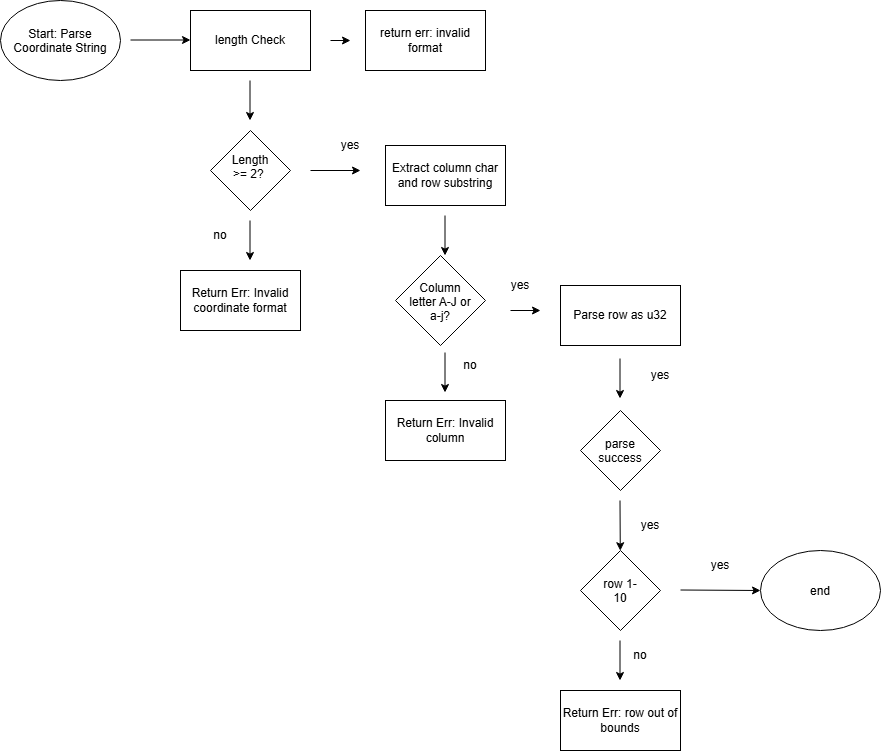

The diagram above was exported from draw.io. Its source (the exported page's mxGraphModel, read from the mxfile embedded in the PNG):
<mxGraphModel dx="1704" dy="936" grid="1" gridSize="10" guides="1" tooltips="1" connect="1" arrows="1" fold="1" page="1" pageScale="1" pageWidth="850" pageHeight="1100" math="0" shadow="0">
  <root>
    <mxCell id="0" />
    <mxCell id="1" parent="0" />
    <mxCell id="ffsgGMZUv_5txpOnszVX-1" parent="1" style="ellipse;whiteSpace=wrap;html=1;shapeInside=1;" value="Start: Parse Coordinate String" vertex="1">
      <mxGeometry height="80" width="120" x="100" y="20" as="geometry" />
    </mxCell>
    <mxCell id="ffsgGMZUv_5txpOnszVX-2" parent="1" style="rhombus;whiteSpace=wrap;html=1;shapeInside=1;" value="Length &amp;gt;= 2?&amp;nbsp;" vertex="1">
      <mxGeometry height="80" width="80" x="310" y="150" as="geometry" />
    </mxCell>
    <mxCell id="ffsgGMZUv_5txpOnszVX-3" edge="1" parent="1" style="endArrow=classic;html=1;rounded=0;defaultLabelBackgroundColor=page;" value="">
      <mxGeometry height="50" relative="1" width="50" as="geometry">
        <mxPoint x="349.5" y="100" as="sourcePoint" />
        <mxPoint x="349.5" y="140" as="targetPoint" />
      </mxGeometry>
    </mxCell>
    <mxCell id="ffsgGMZUv_5txpOnszVX-4" parent="1" style="rounded=0;whiteSpace=wrap;html=1;" value="Extract column char and row substring" vertex="1">
      <mxGeometry height="60" width="120" x="485" y="165" as="geometry" />
    </mxCell>
    <mxCell id="ffsgGMZUv_5txpOnszVX-5" parent="1" style="rounded=0;whiteSpace=wrap;html=1;" value="Return Err: Invalid coordinate format" vertex="1">
      <mxGeometry height="60" width="120" x="280" y="290" as="geometry" />
    </mxCell>
    <mxCell id="ffsgGMZUv_5txpOnszVX-7" edge="1" parent="1" style="endArrow=classic;html=1;rounded=0;defaultLabelBackgroundColor=page;" value="">
      <mxGeometry height="50" relative="1" width="50" as="geometry">
        <mxPoint x="410" y="190" as="sourcePoint" />
        <mxPoint x="460" y="190" as="targetPoint" />
      </mxGeometry>
    </mxCell>
    <mxCell id="ffsgGMZUv_5txpOnszVX-9" parent="1" style="text;html=1;whiteSpace=wrap;strokeColor=none;fillColor=none;align=center;verticalAlign=middle;rounded=0;" value="yes" vertex="1">
      <mxGeometry height="30" width="60" x="420" y="150" as="geometry" />
    </mxCell>
    <mxCell id="ffsgGMZUv_5txpOnszVX-10" parent="1" style="rhombus;whiteSpace=wrap;html=1;shapeInside=1;" value="Column letter A-J or a-j?" vertex="1">
      <mxGeometry height="90" width="90" x="495" y="275" as="geometry" />
    </mxCell>
    <mxCell id="ffsgGMZUv_5txpOnszVX-17" parent="1" style="rounded=0;whiteSpace=wrap;html=1;" value="Return Err: Invalid column" vertex="1">
      <mxGeometry height="60" width="120" x="485" y="420" as="geometry" />
    </mxCell>
    <mxCell id="ffsgGMZUv_5txpOnszVX-19" parent="1" style="rounded=0;whiteSpace=wrap;html=1;" value="length Check" vertex="1">
      <mxGeometry height="60" width="120" x="290" y="30" as="geometry" />
    </mxCell>
    <mxCell id="ffsgGMZUv_5txpOnszVX-20" edge="1" parent="1" style="endArrow=classic;html=1;rounded=0;defaultLabelBackgroundColor=page;" value="">
      <mxGeometry height="50" relative="1" width="50" as="geometry">
        <mxPoint x="230" y="59.5" as="sourcePoint" />
        <mxPoint x="290" y="59.5" as="targetPoint" />
      </mxGeometry>
    </mxCell>
    <mxCell id="ffsgGMZUv_5txpOnszVX-21" parent="1" style="rounded=0;whiteSpace=wrap;html=1;" value="return err: invalid format" vertex="1">
      <mxGeometry height="60" width="120" x="465" y="30" as="geometry" />
    </mxCell>
    <mxCell id="ffsgGMZUv_5txpOnszVX-23" edge="1" parent="1" style="endArrow=classic;html=1;rounded=0;defaultLabelBackgroundColor=page;" value="">
      <mxGeometry height="50" relative="1" width="50" as="geometry">
        <mxPoint x="430" y="60" as="sourcePoint" />
        <mxPoint x="450" y="60" as="targetPoint" />
      </mxGeometry>
    </mxCell>
    <mxCell id="ffsgGMZUv_5txpOnszVX-26" edge="1" parent="1" style="endArrow=classic;html=1;rounded=0;defaultLabelBackgroundColor=page;" value="">
      <mxGeometry height="50" relative="1" width="50" as="geometry">
        <mxPoint x="349.5" y="240" as="sourcePoint" />
        <mxPoint x="349.5" y="280" as="targetPoint" />
      </mxGeometry>
    </mxCell>
    <mxCell id="ffsgGMZUv_5txpOnszVX-27" parent="1" style="text;html=1;whiteSpace=wrap;strokeColor=none;fillColor=none;align=center;verticalAlign=middle;rounded=0;" value="no" vertex="1">
      <mxGeometry height="30" width="60" x="290" y="240" as="geometry" />
    </mxCell>
    <mxCell id="ffsgGMZUv_5txpOnszVX-29" edge="1" parent="1" style="endArrow=classic;html=1;rounded=0;defaultLabelBackgroundColor=page;" value="">
      <mxGeometry height="50" relative="1" width="50" as="geometry">
        <mxPoint x="544.5" y="235" as="sourcePoint" />
        <mxPoint x="544.5" y="275" as="targetPoint" />
      </mxGeometry>
    </mxCell>
    <mxCell id="ffsgGMZUv_5txpOnszVX-32" edge="1" parent="1" style="endArrow=classic;html=1;rounded=0;defaultLabelBackgroundColor=page;" value="">
      <mxGeometry height="50" relative="1" width="50" as="geometry">
        <mxPoint x="544.5" y="372" as="sourcePoint" />
        <mxPoint x="544.5" y="412" as="targetPoint" />
      </mxGeometry>
    </mxCell>
    <mxCell id="ffsgGMZUv_5txpOnszVX-33" parent="1" style="text;html=1;whiteSpace=wrap;strokeColor=none;fillColor=none;align=center;verticalAlign=middle;rounded=0;" value="no" vertex="1">
      <mxGeometry height="30" width="60" x="540" y="370" as="geometry" />
    </mxCell>
    <mxCell id="ffsgGMZUv_5txpOnszVX-34" parent="1" style="rounded=0;whiteSpace=wrap;html=1;" value="Parse row as u32" vertex="1">
      <mxGeometry height="60" width="120" x="660" y="305" as="geometry" />
    </mxCell>
    <mxCell id="ffsgGMZUv_5txpOnszVX-36" edge="1" parent="1" style="endArrow=classic;html=1;rounded=0;defaultLabelBackgroundColor=page;" value="">
      <mxGeometry height="50" relative="1" width="50" as="geometry">
        <mxPoint x="610" y="330" as="sourcePoint" />
        <mxPoint x="640" y="330" as="targetPoint" />
      </mxGeometry>
    </mxCell>
    <mxCell id="ffsgGMZUv_5txpOnszVX-37" parent="1" style="text;html=1;whiteSpace=wrap;strokeColor=none;fillColor=none;align=center;verticalAlign=middle;rounded=0;" value="yes" vertex="1">
      <mxGeometry height="30" width="60" x="590" y="290" as="geometry" />
    </mxCell>
    <mxCell id="ffsgGMZUv_5txpOnszVX-38" parent="1" style="rhombus;whiteSpace=wrap;html=1;shapeInside=1;" value="parse success" vertex="1">
      <mxGeometry height="80" width="80" x="680" y="430" as="geometry" />
    </mxCell>
    <mxCell id="ffsgGMZUv_5txpOnszVX-39" edge="1" parent="1" style="endArrow=classic;html=1;rounded=0;defaultLabelBackgroundColor=page;" value="">
      <mxGeometry height="50" relative="1" width="50" as="geometry">
        <mxPoint x="719.5" y="378" as="sourcePoint" />
        <mxPoint x="719.5" y="418" as="targetPoint" />
      </mxGeometry>
    </mxCell>
    <mxCell id="ffsgGMZUv_5txpOnszVX-40" edge="1" parent="1" style="endArrow=classic;html=1;rounded=0;defaultLabelBackgroundColor=page;" target="ffsgGMZUv_5txpOnszVX-41" value="">
      <mxGeometry height="50" relative="1" width="50" as="geometry">
        <mxPoint x="719.5" y="520" as="sourcePoint" />
        <mxPoint x="719.5" y="560" as="targetPoint" />
      </mxGeometry>
    </mxCell>
    <mxCell id="ffsgGMZUv_5txpOnszVX-41" parent="1" style="rhombus;whiteSpace=wrap;html=1;shapeInside=1;" value="row 1-10" vertex="1">
      <mxGeometry height="80" width="80" x="680" y="569.9999999999998" as="geometry" />
    </mxCell>
    <mxCell id="ffsgGMZUv_5txpOnszVX-42" parent="1" style="rounded=0;whiteSpace=wrap;html=1;" value="Return Err: row out of bounds" vertex="1">
      <mxGeometry height="60" width="120" x="660" y="710" as="geometry" />
    </mxCell>
    <mxCell id="ffsgGMZUv_5txpOnszVX-43" edge="1" parent="1" style="endArrow=classic;html=1;rounded=0;defaultLabelBackgroundColor=page;" value="">
      <mxGeometry height="50" relative="1" width="50" as="geometry">
        <mxPoint x="719.5" y="660" as="sourcePoint" />
        <mxPoint x="719.5" y="700" as="targetPoint" />
      </mxGeometry>
    </mxCell>
    <mxCell id="ffsgGMZUv_5txpOnszVX-44" edge="1" parent="1" style="endArrow=classic;html=1;rounded=0;defaultLabelBackgroundColor=page;" target="ffsgGMZUv_5txpOnszVX-45" value="">
      <mxGeometry height="50" relative="1" width="50" as="geometry">
        <mxPoint x="780" y="609.5" as="sourcePoint" />
        <mxPoint x="810" y="609.5" as="targetPoint" />
      </mxGeometry>
    </mxCell>
    <mxCell id="ffsgGMZUv_5txpOnszVX-45" parent="1" style="ellipse;whiteSpace=wrap;html=1;shapeInside=1;" value="end" vertex="1">
      <mxGeometry height="80" width="120" x="860" y="570" as="geometry" />
    </mxCell>
    <mxCell id="ffsgGMZUv_5txpOnszVX-46" parent="1" style="text;html=1;whiteSpace=wrap;strokeColor=none;fillColor=none;align=center;verticalAlign=middle;rounded=0;" value="no" vertex="1">
      <mxGeometry height="30" width="60" x="710" y="660" as="geometry" />
    </mxCell>
    <mxCell id="ffsgGMZUv_5txpOnszVX-47" parent="1" style="text;html=1;whiteSpace=wrap;strokeColor=none;fillColor=none;align=center;verticalAlign=middle;rounded=0;" value="yes" vertex="1">
      <mxGeometry height="30" width="60" x="730" y="380" as="geometry" />
    </mxCell>
    <mxCell id="ffsgGMZUv_5txpOnszVX-48" parent="1" style="text;html=1;whiteSpace=wrap;strokeColor=none;fillColor=none;align=center;verticalAlign=middle;rounded=0;" value="yes" vertex="1">
      <mxGeometry height="30" width="60" x="720" y="530" as="geometry" />
    </mxCell>
    <mxCell id="ffsgGMZUv_5txpOnszVX-49" parent="1" style="text;html=1;whiteSpace=wrap;strokeColor=none;fillColor=none;align=center;verticalAlign=middle;rounded=0;" value="yes" vertex="1">
      <mxGeometry height="30" width="60" x="790" y="570" as="geometry" />
    </mxCell>
  </root>
</mxGraphModel>